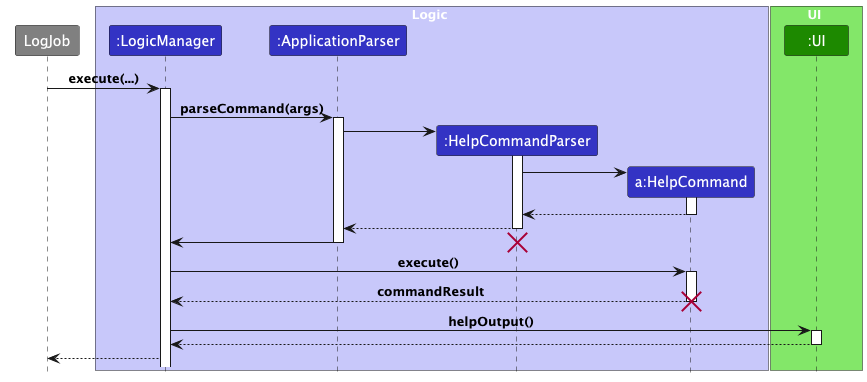

The diagram above was rendered by PlantUML. Its source (embedded in the PNG):
@startuml

!include ../../style.puml

participant LogJob #grey

box Logic LOGIC_COLOR_T1
participant ":LogicManager" as LogicManager LOGIC_COLOR
participant ":ApplicationParser" as ApplicationParser LOGIC_COLOR
participant ":HelpCommandParser" as HelpCommandParser LOGIC_COLOR
participant "a:HelpCommand" as HelpCommand LOGIC_COLOR
end box


box UI UI_COLOR_T1
participant ":UI" as ui UI_COLOR
end box

LogJob -> LogicManager : execute(...)
activate LogicManager

LogicManager -> ApplicationParser: parseCommand(args)
activate ApplicationParser

create HelpCommandParser
ApplicationParser -> HelpCommandParser
activate HelpCommandParser

create HelpCommand
HelpCommandParser -> HelpCommand
activate HelpCommand
HelpCommand --> HelpCommandParser
deactivate

HelpCommandParser --> ApplicationParser
deactivate HelpCommandParser
ApplicationParser -> LogicManager
destroy HelpCommandParser
deactivate ApplicationParser

LogicManager -> HelpCommand: execute()
activate HelpCommand
HelpCommand --> LogicManager: commandResult
deactivate HelpCommand
destroy HelpCommand

LogicManager -> ui: helpOutput()
activate ui
ui --> LogicManager
deactivate ui
deactivate HelpCommand
LogicManager --> LogJob

@enduml